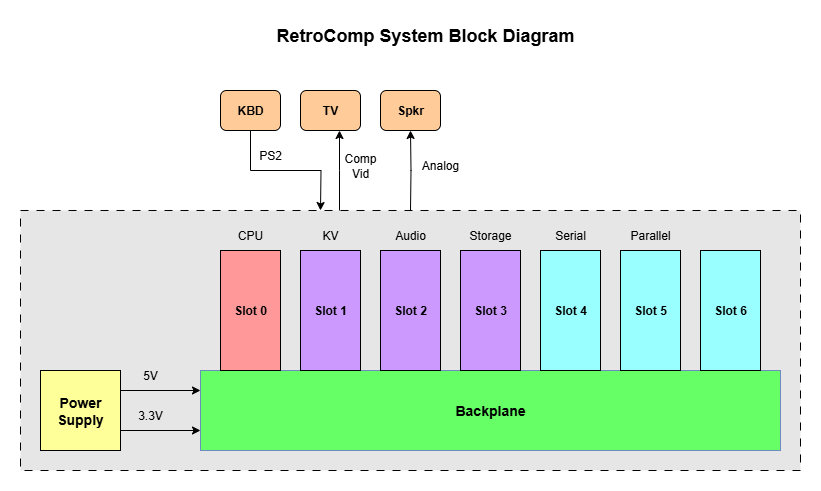

The diagram above was exported from draw.io. Its source (the exported page's mxGraphModel, read from the mxfile embedded in the PNG):
<mxGraphModel dx="995" dy="726" grid="1" gridSize="10" guides="1" tooltips="1" connect="1" arrows="1" fold="1" page="1" pageScale="1" pageWidth="1100" pageHeight="850" math="0" shadow="0">
  <root>
    <mxCell id="0" />
    <mxCell id="1" parent="0" />
    <mxCell id="CG7hZ_wFSSS8GAl2Qvh1-35" value="" style="rounded=0;whiteSpace=wrap;html=1;dashed=1;dashPattern=8 8;fillColor=#E6E6E6;" vertex="1" parent="1">
      <mxGeometry x="140" y="360" width="780" height="260" as="geometry" />
    </mxCell>
    <mxCell id="XGa5Y8sCl0DmdLY9kct8-3" value="&lt;b&gt;&lt;font style=&quot;font-size: 14px;&quot;&gt;Backplane&lt;/font&gt;&lt;/b&gt;" style="rounded=0;whiteSpace=wrap;html=1;fillColor=#66FF66;strokeColor=#6c8ebf;" parent="1" vertex="1">
      <mxGeometry x="320" y="520" width="580" height="80" as="geometry" />
    </mxCell>
    <mxCell id="CG7hZ_wFSSS8GAl2Qvh1-19" style="edgeStyle=orthogonalEdgeStyle;rounded=0;orthogonalLoop=1;jettySize=auto;html=1;exitX=0.5;exitY=1;exitDx=0;exitDy=0;" edge="1" parent="1" source="XGa5Y8sCl0DmdLY9kct8-4">
      <mxGeometry relative="1" as="geometry">
        <mxPoint x="440" y="360" as="targetPoint" />
      </mxGeometry>
    </mxCell>
    <mxCell id="XGa5Y8sCl0DmdLY9kct8-4" value="&lt;b&gt;KBD&lt;/b&gt;" style="rounded=1;whiteSpace=wrap;html=1;fillColor=#FFCC99;" parent="1" vertex="1">
      <mxGeometry x="340" y="240" width="60" height="40" as="geometry" />
    </mxCell>
    <mxCell id="XGa5Y8sCl0DmdLY9kct8-5" value="&lt;b&gt;Slot 0&lt;/b&gt;" style="rounded=0;whiteSpace=wrap;html=1;fillColor=#FF9999;" parent="1" vertex="1">
      <mxGeometry x="340" y="400" width="60" height="120" as="geometry" />
    </mxCell>
    <mxCell id="CG7hZ_wFSSS8GAl2Qvh1-8" style="edgeStyle=orthogonalEdgeStyle;rounded=0;orthogonalLoop=1;jettySize=auto;html=1;exitX=1;exitY=0.25;exitDx=0;exitDy=0;entryX=0;entryY=0.25;entryDx=0;entryDy=0;" edge="1" parent="1" source="XGa5Y8sCl0DmdLY9kct8-6" target="XGa5Y8sCl0DmdLY9kct8-3">
      <mxGeometry relative="1" as="geometry" />
    </mxCell>
    <mxCell id="CG7hZ_wFSSS8GAl2Qvh1-9" style="edgeStyle=orthogonalEdgeStyle;rounded=0;orthogonalLoop=1;jettySize=auto;html=1;exitX=1;exitY=0.75;exitDx=0;exitDy=0;entryX=0;entryY=0.75;entryDx=0;entryDy=0;" edge="1" parent="1" source="XGa5Y8sCl0DmdLY9kct8-6" target="XGa5Y8sCl0DmdLY9kct8-3">
      <mxGeometry relative="1" as="geometry" />
    </mxCell>
    <mxCell id="XGa5Y8sCl0DmdLY9kct8-6" value="&lt;b&gt;&lt;font style=&quot;font-size: 14px;&quot;&gt;Power&lt;/font&gt;&lt;/b&gt;&lt;div&gt;&lt;b&gt;&lt;font style=&quot;font-size: 14px;&quot;&gt;Supply&lt;/font&gt;&lt;/b&gt;&lt;/div&gt;" style="rounded=0;whiteSpace=wrap;html=1;fillColor=#FFFF99;" parent="1" vertex="1">
      <mxGeometry x="160" y="520" width="80" height="80" as="geometry" />
    </mxCell>
    <mxCell id="CG7hZ_wFSSS8GAl2Qvh1-2" value="&lt;b&gt;Slot 1&lt;/b&gt;" style="rounded=0;whiteSpace=wrap;html=1;fillColor=#CC99FF;" vertex="1" parent="1">
      <mxGeometry x="420" y="400" width="60" height="120" as="geometry" />
    </mxCell>
    <mxCell id="CG7hZ_wFSSS8GAl2Qvh1-3" value="&lt;b&gt;Slot 2&lt;/b&gt;" style="rounded=0;whiteSpace=wrap;html=1;fillColor=#CC99FF;" vertex="1" parent="1">
      <mxGeometry x="500" y="400" width="60" height="120" as="geometry" />
    </mxCell>
    <mxCell id="CG7hZ_wFSSS8GAl2Qvh1-4" value="&lt;b&gt;Slot 3&lt;/b&gt;" style="rounded=0;whiteSpace=wrap;html=1;fillColor=#CC99FF;" vertex="1" parent="1">
      <mxGeometry x="580" y="400" width="60" height="120" as="geometry" />
    </mxCell>
    <mxCell id="CG7hZ_wFSSS8GAl2Qvh1-5" value="&lt;b&gt;Slot 4&lt;/b&gt;" style="rounded=0;whiteSpace=wrap;html=1;fillColor=#99FFFF;" vertex="1" parent="1">
      <mxGeometry x="660" y="400" width="60" height="120" as="geometry" />
    </mxCell>
    <mxCell id="CG7hZ_wFSSS8GAl2Qvh1-6" value="&lt;b&gt;Slot 5&lt;/b&gt;" style="rounded=0;whiteSpace=wrap;html=1;fillColor=#99FFFF;" vertex="1" parent="1">
      <mxGeometry x="740" y="400" width="60" height="120" as="geometry" />
    </mxCell>
    <mxCell id="CG7hZ_wFSSS8GAl2Qvh1-7" value="&lt;b&gt;Slot 6&lt;/b&gt;" style="rounded=0;whiteSpace=wrap;html=1;fillColor=#99FFFF;" vertex="1" parent="1">
      <mxGeometry x="820" y="400" width="60" height="120" as="geometry" />
    </mxCell>
    <mxCell id="CG7hZ_wFSSS8GAl2Qvh1-10" value="CPU" style="text;html=1;align=center;verticalAlign=middle;whiteSpace=wrap;rounded=0;" vertex="1" parent="1">
      <mxGeometry x="340" y="370" width="60" height="30" as="geometry" />
    </mxCell>
    <mxCell id="CG7hZ_wFSSS8GAl2Qvh1-12" value="KV" style="text;html=1;align=center;verticalAlign=middle;whiteSpace=wrap;rounded=0;" vertex="1" parent="1">
      <mxGeometry x="420" y="370" width="60" height="30" as="geometry" />
    </mxCell>
    <mxCell id="CG7hZ_wFSSS8GAl2Qvh1-13" value="Audio" style="text;html=1;align=center;verticalAlign=middle;whiteSpace=wrap;rounded=0;" vertex="1" parent="1">
      <mxGeometry x="500" y="370" width="60" height="30" as="geometry" />
    </mxCell>
    <mxCell id="CG7hZ_wFSSS8GAl2Qvh1-14" value="Storage" style="text;html=1;align=center;verticalAlign=middle;whiteSpace=wrap;rounded=0;" vertex="1" parent="1">
      <mxGeometry x="580" y="370" width="60" height="30" as="geometry" />
    </mxCell>
    <mxCell id="CG7hZ_wFSSS8GAl2Qvh1-15" value="Serial" style="text;html=1;align=center;verticalAlign=middle;whiteSpace=wrap;rounded=0;" vertex="1" parent="1">
      <mxGeometry x="660" y="370" width="60" height="30" as="geometry" />
    </mxCell>
    <mxCell id="CG7hZ_wFSSS8GAl2Qvh1-16" value="Parallel" style="text;html=1;align=center;verticalAlign=middle;whiteSpace=wrap;rounded=0;" vertex="1" parent="1">
      <mxGeometry x="740" y="370" width="60" height="30" as="geometry" />
    </mxCell>
    <mxCell id="CG7hZ_wFSSS8GAl2Qvh1-22" style="edgeStyle=orthogonalEdgeStyle;rounded=0;orthogonalLoop=1;jettySize=auto;html=1;exitX=0.75;exitY=1;exitDx=0;exitDy=0;entryX=0.75;entryY=1;entryDx=0;entryDy=0;" edge="1" parent="1">
      <mxGeometry relative="1" as="geometry">
        <mxPoint x="459" y="280" as="targetPoint" />
        <mxPoint x="459" y="360" as="sourcePoint" />
        <Array as="points">
          <mxPoint x="459" y="320" />
          <mxPoint x="459" y="320" />
        </Array>
      </mxGeometry>
    </mxCell>
    <mxCell id="CG7hZ_wFSSS8GAl2Qvh1-17" value="&lt;b&gt;TV&lt;/b&gt;" style="rounded=1;whiteSpace=wrap;html=1;fillColor=#FFCC99;" vertex="1" parent="1">
      <mxGeometry x="420" y="240" width="60" height="40" as="geometry" />
    </mxCell>
    <mxCell id="CG7hZ_wFSSS8GAl2Qvh1-21" style="edgeStyle=orthogonalEdgeStyle;rounded=0;orthogonalLoop=1;jettySize=auto;html=1;exitX=0.5;exitY=1;exitDx=0;exitDy=0;entryX=0.5;entryY=1;entryDx=0;entryDy=0;" edge="1" parent="1" target="CG7hZ_wFSSS8GAl2Qvh1-18">
      <mxGeometry relative="1" as="geometry">
        <mxPoint x="530" y="360" as="sourcePoint" />
      </mxGeometry>
    </mxCell>
    <mxCell id="CG7hZ_wFSSS8GAl2Qvh1-18" value="&lt;b&gt;Spkr&lt;/b&gt;" style="rounded=1;whiteSpace=wrap;html=1;fillColor=#FFCC99;" vertex="1" parent="1">
      <mxGeometry x="500" y="240" width="60" height="40" as="geometry" />
    </mxCell>
    <mxCell id="CG7hZ_wFSSS8GAl2Qvh1-24" value="PS2" style="text;html=1;align=center;verticalAlign=middle;whiteSpace=wrap;rounded=0;" vertex="1" parent="1">
      <mxGeometry x="360" y="290" width="60" height="30" as="geometry" />
    </mxCell>
    <mxCell id="CG7hZ_wFSSS8GAl2Qvh1-25" value="Comp&lt;div&gt;Vid&lt;/div&gt;" style="text;html=1;align=center;verticalAlign=middle;whiteSpace=wrap;rounded=0;" vertex="1" parent="1">
      <mxGeometry x="450" y="300" width="60" height="30" as="geometry" />
    </mxCell>
    <mxCell id="CG7hZ_wFSSS8GAl2Qvh1-26" value="Analog" style="text;html=1;align=center;verticalAlign=middle;whiteSpace=wrap;rounded=0;" vertex="1" parent="1">
      <mxGeometry x="530" y="300" width="60" height="30" as="geometry" />
    </mxCell>
    <mxCell id="CG7hZ_wFSSS8GAl2Qvh1-27" value="5V" style="text;html=1;align=center;verticalAlign=middle;whiteSpace=wrap;rounded=0;" vertex="1" parent="1">
      <mxGeometry x="240" y="510" width="60" height="30" as="geometry" />
    </mxCell>
    <mxCell id="CG7hZ_wFSSS8GAl2Qvh1-28" value="3.3V" style="text;html=1;align=center;verticalAlign=middle;whiteSpace=wrap;rounded=0;" vertex="1" parent="1">
      <mxGeometry x="240" y="550" width="60" height="30" as="geometry" />
    </mxCell>
    <mxCell id="CG7hZ_wFSSS8GAl2Qvh1-33" value="&lt;b&gt;&lt;font style=&quot;font-size: 18px;&quot;&gt;RetroComp System Block Diagram&lt;/font&gt;&lt;/b&gt;" style="text;html=1;align=center;verticalAlign=middle;whiteSpace=wrap;rounded=0;" vertex="1" parent="1">
      <mxGeometry x="370" y="170" width="350" height="30" as="geometry" />
    </mxCell>
  </root>
</mxGraphModel>